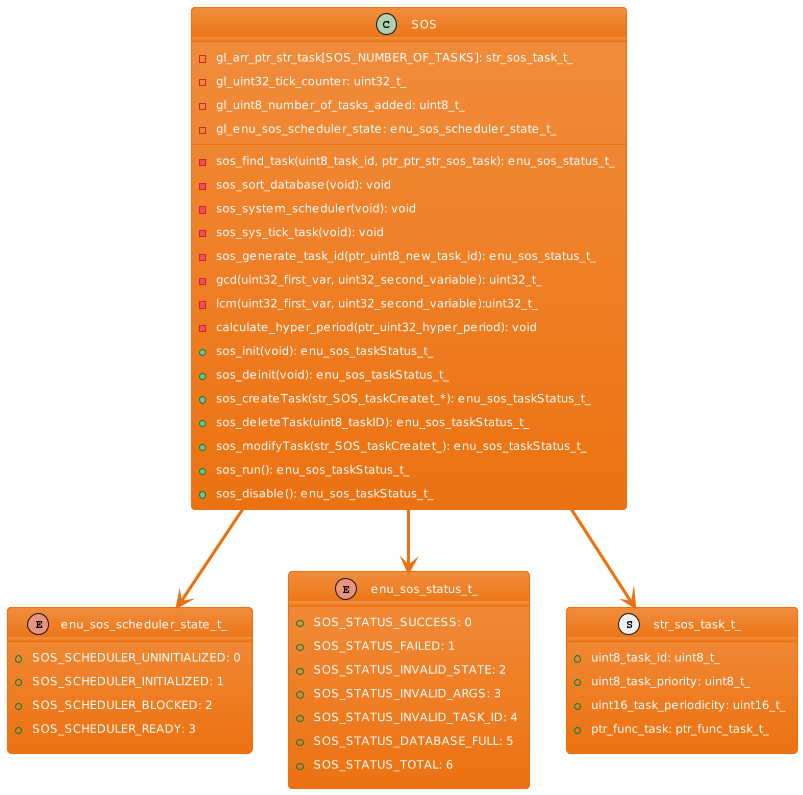

The diagram above was rendered by PlantUML. Its source (embedded in the PNG):
@startuml
!theme aws-orange
hide empty description

class SOS{
- gl_arr_ptr_str_task[SOS_NUMBER_OF_TASKS]: str_sos_task_t_
- gl_uint32_tick_counter: uint32_t_
- gl_uint8_number_of_tasks_added: uint8_t_
- gl_enu_sos_scheduler_state: enu_sos_scheduler_state_t_
- sos_find_task(uint8_task_id, ptr_ptr_str_sos_task): enu_sos_status_t_
- sos_sort_database(void): void
- sos_system_scheduler(void): void
- sos_sys_tick_task(void): void
- sos_generate_task_id(ptr_uint8_new_task_id): enu_sos_status_t_
- gcd(uint32_first_var, uint32_second_variable): uint32_t_
- lcm(uint32_first_var, uint32_second_variable):uint32_t_
- calculate_hyper_period(ptr_uint32_hyper_period): void
+ sos_init(void): enu_sos_taskStatus_t_
+ sos_deinit(void): enu_sos_taskStatus_t_
+ sos_createTask(str_SOS_taskCreatet_*): enu_sos_taskStatus_t_
+ sos_deleteTask(uint8_taskID): enu_sos_taskStatus_t_
+ sos_modifyTask(str_SOS_taskCreatet_): enu_sos_taskStatus_t_
+ sos_run(): enu_sos_taskStatus_t_
+ sos_disable(): enu_sos_taskStatus_t_
}

enum enu_sos_scheduler_state_t_{
+ SOS_SCHEDULER_UNINITIALIZED: 0
+ SOS_SCHEDULER_INITIALIZED: 1
+ SOS_SCHEDULER_BLOCKED: 2 
+ SOS_SCHEDULER_READY: 3
}

enum enu_sos_status_t_{
+ SOS_STATUS_SUCCESS: 0	
+ SOS_STATUS_FAILED: 1					
+ SOS_STATUS_INVALID_STATE: 2			
+ SOS_STATUS_INVALID_ARGS: 3             
+ SOS_STATUS_INVALID_TASK_ID: 4	
+ SOS_STATUS_DATABASE_FULL: 5			
+ SOS_STATUS_TOTAL: 6
}

struct str_sos_task_t_{
+ uint8_task_id: uint8_t_ 
+ uint8_task_priority: uint8_t_ 
+ uint16_task_periodicity: uint16_t_
+ ptr_func_task: ptr_func_task_t_
}

SOS --> enu_sos_status_t_
SOS --> str_sos_task_t_
SOS --> enu_sos_scheduler_state_t_
@enduml